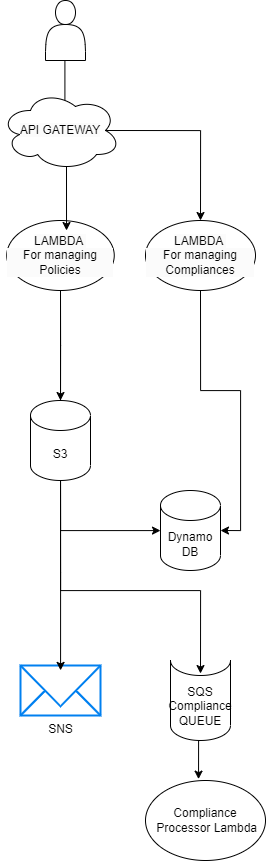

The diagram above was exported from draw.io. Its source (the exported page's mxGraphModel, read from the mxfile embedded in the PNG):
<mxGraphModel dx="2345" dy="1035" grid="1" gridSize="10" guides="1" tooltips="1" connect="1" arrows="1" fold="1" page="1" pageScale="1" pageWidth="850" pageHeight="1100" math="0" shadow="0">
  <root>
    <mxCell id="0" />
    <mxCell id="1" parent="0" />
    <mxCell id="Q1ONvuO3-PJrErJ5w_YX-9" style="edgeStyle=orthogonalEdgeStyle;rounded=0;orthogonalLoop=1;jettySize=auto;html=1;" parent="1" edge="1">
      <mxGeometry relative="1" as="geometry">
        <mxPoint x="404.41" y="270" as="sourcePoint" />
        <mxPoint x="404.41" y="370" as="targetPoint" />
      </mxGeometry>
    </mxCell>
    <mxCell id="Q1ONvuO3-PJrErJ5w_YX-11" value="Dynamo DB" style="shape=cylinder3;whiteSpace=wrap;html=1;boundedLbl=1;backgroundOutline=1;size=15;" parent="1" vertex="1">
      <mxGeometry x="500" y="700" width="60" height="80" as="geometry" />
    </mxCell>
    <mxCell id="Q1ONvuO3-PJrErJ5w_YX-34" style="edgeStyle=orthogonalEdgeStyle;rounded=0;orthogonalLoop=1;jettySize=auto;html=1;exitX=0.875;exitY=0.5;exitDx=0;exitDy=0;exitPerimeter=0;entryX=0.5;entryY=0;entryDx=0;entryDy=0;" parent="1" source="Q1ONvuO3-PJrErJ5w_YX-23" target="Q1ONvuO3-PJrErJ5w_YX-27" edge="1">
      <mxGeometry relative="1" as="geometry" />
    </mxCell>
    <mxCell id="Q1ONvuO3-PJrErJ5w_YX-23" value="&lt;div&gt;&lt;br&gt;&lt;/div&gt;&lt;span style=&quot;color: rgb(0, 0, 0); font-family: Helvetica; font-size: 12px; font-style: normal; font-variant-ligatures: normal; font-variant-caps: normal; font-weight: 400; letter-spacing: normal; orphans: 2; text-align: center; text-indent: 0px; text-transform: none; widows: 2; word-spacing: 0px; -webkit-text-stroke-width: 0px; white-space: normal; background-color: rgb(251, 251, 251); text-decoration-thickness: initial; text-decoration-style: initial; text-decoration-color: initial; display: inline !important; float: none;&quot;&gt;API GATEWAY&lt;/span&gt;&lt;div&gt;&lt;br&gt;&lt;/div&gt;" style="ellipse;shape=cloud;whiteSpace=wrap;html=1;" parent="1" vertex="1">
      <mxGeometry x="340" y="300" width="120" height="80" as="geometry" />
    </mxCell>
    <mxCell id="Q1ONvuO3-PJrErJ5w_YX-24" value="SQS&lt;br&gt;Compliance QUEUE" style="shape=cylinder3;whiteSpace=wrap;html=1;boundedLbl=1;backgroundOutline=1;size=15;lid=0;" parent="1" vertex="1">
      <mxGeometry x="510" y="870" width="60" height="80" as="geometry" />
    </mxCell>
    <mxCell id="Q1ONvuO3-PJrErJ5w_YX-39" style="edgeStyle=orthogonalEdgeStyle;rounded=0;orthogonalLoop=1;jettySize=auto;html=1;exitX=0.5;exitY=1;exitDx=0;exitDy=0;" parent="1" source="Q1ONvuO3-PJrErJ5w_YX-26" target="Q1ONvuO3-PJrErJ5w_YX-11" edge="1">
      <mxGeometry relative="1" as="geometry">
        <Array as="points">
          <mxPoint x="400" y="740" />
        </Array>
      </mxGeometry>
    </mxCell>
    <mxCell id="Q1ONvuO3-PJrErJ5w_YX-26" value="&lt;br&gt;&lt;span style=&quot;color: rgb(0, 0, 0); font-family: Helvetica; font-size: 12px; font-style: normal; font-variant-ligatures: normal; font-variant-caps: normal; font-weight: 400; letter-spacing: normal; orphans: 2; text-align: center; text-indent: 0px; text-transform: none; widows: 2; word-spacing: 0px; -webkit-text-stroke-width: 0px; white-space: normal; background-color: rgb(251, 251, 251); text-decoration-thickness: initial; text-decoration-style: initial; text-decoration-color: initial; display: inline !important; float: none;&quot;&gt;&lt;br&gt;&lt;/span&gt;&lt;div&gt;&lt;span style=&quot;color: rgb(0, 0, 0); font-family: Helvetica; font-size: 12px; font-style: normal; font-variant-ligatures: normal; font-variant-caps: normal; font-weight: 400; letter-spacing: normal; orphans: 2; text-align: center; text-indent: 0px; text-transform: none; widows: 2; word-spacing: 0px; -webkit-text-stroke-width: 0px; white-space: normal; background-color: rgb(251, 251, 251); text-decoration-thickness: initial; text-decoration-style: initial; text-decoration-color: initial; display: inline !important; float: none;&quot;&gt;LAMBDA&amp;nbsp;&lt;/span&gt;&lt;div style=&quot;forced-color-adjust: none; color: rgb(0, 0, 0); font-family: Helvetica; font-size: 12px; font-style: normal; font-variant-ligatures: normal; font-variant-caps: normal; font-weight: 400; letter-spacing: normal; orphans: 2; text-align: center; text-indent: 0px; text-transform: none; widows: 2; word-spacing: 0px; -webkit-text-stroke-width: 0px; white-space: normal; background-color: rgb(251, 251, 251); text-decoration-thickness: initial; text-decoration-style: initial; text-decoration-color: initial;&quot;&gt;For managing Policies&lt;/div&gt;&lt;br&gt;&lt;br&gt;&lt;/div&gt;" style="shape=ellipse;html=1;dashed=0;whiteSpace=wrap;perimeter=ellipsePerimeter;" parent="1" vertex="1">
      <mxGeometry x="346.25" y="430" width="107.5" height="70" as="geometry" />
    </mxCell>
    <mxCell id="Q1ONvuO3-PJrErJ5w_YX-27" value="&lt;br&gt;&lt;span style=&quot;color: rgb(0, 0, 0); font-family: Helvetica; font-size: 12px; font-style: normal; font-variant-ligatures: normal; font-variant-caps: normal; font-weight: 400; letter-spacing: normal; orphans: 2; text-align: center; text-indent: 0px; text-transform: none; widows: 2; word-spacing: 0px; -webkit-text-stroke-width: 0px; white-space: normal; background-color: rgb(251, 251, 251); text-decoration-thickness: initial; text-decoration-style: initial; text-decoration-color: initial; display: inline !important; float: none;&quot;&gt;&lt;br&gt;&lt;/span&gt;&lt;div&gt;&lt;span style=&quot;color: rgb(0, 0, 0); font-family: Helvetica; font-size: 12px; font-style: normal; font-variant-ligatures: normal; font-variant-caps: normal; font-weight: 400; letter-spacing: normal; orphans: 2; text-align: center; text-indent: 0px; text-transform: none; widows: 2; word-spacing: 0px; -webkit-text-stroke-width: 0px; white-space: normal; background-color: rgb(251, 251, 251); text-decoration-thickness: initial; text-decoration-style: initial; text-decoration-color: initial; display: inline !important; float: none;&quot;&gt;LAMBDA&amp;nbsp;&lt;/span&gt;&lt;div style=&quot;forced-color-adjust: none; color: rgb(0, 0, 0); font-family: Helvetica; font-size: 12px; font-style: normal; font-variant-ligatures: normal; font-variant-caps: normal; font-weight: 400; letter-spacing: normal; orphans: 2; text-align: center; text-indent: 0px; text-transform: none; widows: 2; word-spacing: 0px; -webkit-text-stroke-width: 0px; white-space: normal; background-color: rgb(251, 251, 251); text-decoration-thickness: initial; text-decoration-style: initial; text-decoration-color: initial;&quot;&gt;For managing Compliances&lt;/div&gt;&lt;br&gt;&lt;br&gt;&lt;/div&gt;" style="shape=ellipse;html=1;dashed=0;whiteSpace=wrap;perimeter=ellipsePerimeter;" parent="1" vertex="1">
      <mxGeometry x="485" y="430" width="110" height="70" as="geometry" />
    </mxCell>
    <mxCell id="Q1ONvuO3-PJrErJ5w_YX-28" value="S3" style="shape=cylinder3;whiteSpace=wrap;html=1;boundedLbl=1;backgroundOutline=1;size=15;" parent="1" vertex="1">
      <mxGeometry x="370" y="610" width="60" height="80" as="geometry" />
    </mxCell>
    <mxCell id="Q1ONvuO3-PJrErJ5w_YX-30" value="SNS" style="html=1;verticalLabelPosition=bottom;align=center;labelBackgroundColor=#ffffff;verticalAlign=top;strokeWidth=2;strokeColor=#0080F0;shadow=0;dashed=0;shape=mxgraph.ios7.icons.mail;" parent="1" vertex="1">
      <mxGeometry x="360" y="875" width="80" height="50" as="geometry" />
    </mxCell>
    <mxCell id="Q1ONvuO3-PJrErJ5w_YX-32" value="" style="shape=actor;whiteSpace=wrap;html=1;" parent="1" vertex="1">
      <mxGeometry x="385" y="210" width="40" height="60" as="geometry" />
    </mxCell>
    <mxCell id="Q1ONvuO3-PJrErJ5w_YX-35" style="edgeStyle=orthogonalEdgeStyle;rounded=0;orthogonalLoop=1;jettySize=auto;html=1;entryX=0.5;entryY=0;entryDx=0;entryDy=0;entryPerimeter=0;" parent="1" source="Q1ONvuO3-PJrErJ5w_YX-26" target="Q1ONvuO3-PJrErJ5w_YX-28" edge="1">
      <mxGeometry relative="1" as="geometry" />
    </mxCell>
    <mxCell id="Q1ONvuO3-PJrErJ5w_YX-38" style="edgeStyle=orthogonalEdgeStyle;rounded=0;orthogonalLoop=1;jettySize=auto;html=1;exitX=0.5;exitY=1;exitDx=0;exitDy=0;exitPerimeter=0;entryX=0.501;entryY=0.098;entryDx=0;entryDy=0;entryPerimeter=0;" parent="1" source="Q1ONvuO3-PJrErJ5w_YX-28" target="Q1ONvuO3-PJrErJ5w_YX-30" edge="1">
      <mxGeometry relative="1" as="geometry" />
    </mxCell>
    <mxCell id="9ku0bpxcDH8ip9oL6_N0-1" style="edgeStyle=orthogonalEdgeStyle;rounded=0;orthogonalLoop=1;jettySize=auto;html=1;entryX=1;entryY=0.5;entryDx=0;entryDy=0;entryPerimeter=0;" parent="1" source="Q1ONvuO3-PJrErJ5w_YX-27" target="Q1ONvuO3-PJrErJ5w_YX-11" edge="1">
      <mxGeometry relative="1" as="geometry" />
    </mxCell>
    <mxCell id="RMAof0vYqRjwRf35TWnY-2" style="edgeStyle=orthogonalEdgeStyle;rounded=0;orthogonalLoop=1;jettySize=auto;html=1;exitX=0.5;exitY=1;exitDx=0;exitDy=0;exitPerimeter=0;entryX=0.5;entryY=0.163;entryDx=0;entryDy=0;entryPerimeter=0;" edge="1" parent="1" source="Q1ONvuO3-PJrErJ5w_YX-28" target="Q1ONvuO3-PJrErJ5w_YX-24">
      <mxGeometry relative="1" as="geometry">
        <Array as="points">
          <mxPoint x="400" y="800" />
          <mxPoint x="540" y="800" />
        </Array>
      </mxGeometry>
    </mxCell>
    <mxCell id="RMAof0vYqRjwRf35TWnY-3" value="Compliance&lt;div&gt;&amp;nbsp;Processor&amp;nbsp;Lambda&lt;/div&gt;" style="ellipse;whiteSpace=wrap;html=1;" vertex="1" parent="1">
      <mxGeometry x="485" y="990" width="120" height="80" as="geometry" />
    </mxCell>
    <mxCell id="RMAof0vYqRjwRf35TWnY-4" style="edgeStyle=orthogonalEdgeStyle;rounded=0;orthogonalLoop=1;jettySize=auto;html=1;exitX=0.5;exitY=1;exitDx=0;exitDy=0;exitPerimeter=0;entryX=0.442;entryY=-0.017;entryDx=0;entryDy=0;entryPerimeter=0;" edge="1" parent="1" source="Q1ONvuO3-PJrErJ5w_YX-24" target="RMAof0vYqRjwRf35TWnY-3">
      <mxGeometry relative="1" as="geometry" />
    </mxCell>
    <mxCell id="RMAof0vYqRjwRf35TWnY-6" style="edgeStyle=orthogonalEdgeStyle;rounded=0;orthogonalLoop=1;jettySize=auto;html=1;exitX=0.55;exitY=0.95;exitDx=0;exitDy=0;exitPerimeter=0;entryX=0.556;entryY=0.143;entryDx=0;entryDy=0;entryPerimeter=0;" edge="1" parent="1" source="Q1ONvuO3-PJrErJ5w_YX-23" target="Q1ONvuO3-PJrErJ5w_YX-26">
      <mxGeometry relative="1" as="geometry" />
    </mxCell>
  </root>
</mxGraphModel>